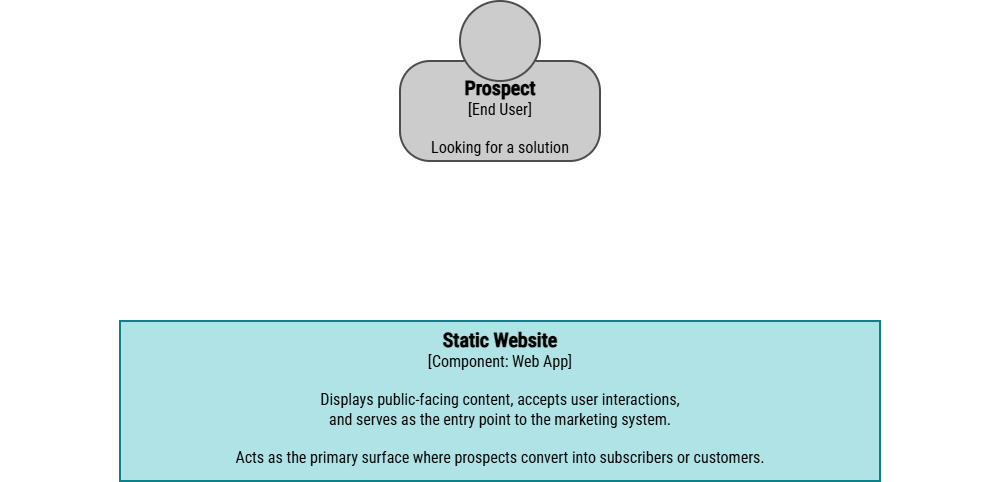

The diagram above was exported from draw.io. Its source (the exported page's mxGraphModel, read from the mxfile embedded in the PNG):
<mxGraphModel dx="1626" dy="675" grid="1" gridSize="10" guides="1" tooltips="1" connect="1" arrows="1" fold="1" page="1" pageScale="1" pageWidth="1169" pageHeight="827" math="0" shadow="0">
  <root>
    <mxCell id="wciumZGh0SxPtyql-4xr-0" />
    <mxCell id="wciumZGh0SxPtyql-4xr-1" parent="wciumZGh0SxPtyql-4xr-0" />
    <mxCell id="-v3JSVhA_tcbyQjX4XVY-22" parent="wciumZGh0SxPtyql-4xr-1" style="rounded=0;whiteSpace=wrap;html=1;strokeColor=none;" value="" vertex="1">
      <mxGeometry height="480" width="1000" x="40" y="40" as="geometry" />
    </mxCell>
    <mxCell id="SHwcc1rZ2IpKvG3TdNz--0" connectable="0" parent="wciumZGh0SxPtyql-4xr-1" style="group" value="" vertex="1">
      <mxGeometry height="160" width="200" x="440" y="40" as="geometry" />
    </mxCell>
    <mxCell id="SHwcc1rZ2IpKvG3TdNz--1" parent="SHwcc1rZ2IpKvG3TdNz--0" style="rounded=1;whiteSpace=wrap;html=1;strokeWidth=2;glass=0;arcSize=30;fontFamily=Roboto Condensed;fontSource=https%3A%2F%2Ffonts.googleapis.com%2Fcss%3Ffamily%3DRoboto%2BCondensed;verticalAlign=top;strokeColor=light-dark(#4D4D4D,#EDEDED);fillColor=light-dark(#CCCCCC,#EDEDED);fontColor=#000000;fontSize=16;spacingTop=8;" value="&lt;b&gt;&lt;font style=&quot;font-size: 20px;&quot;&gt;&lt;font&gt;&lt;span&gt;Prospect&lt;/span&gt;&lt;/font&gt;&lt;br&gt;&lt;/font&gt;&lt;/b&gt;[End User]&lt;div&gt;&lt;br&gt;&lt;/div&gt;&lt;div&gt;Looking for a solution&lt;br&gt;&lt;/div&gt;" vertex="1">
      <mxGeometry height="100" width="200" y="60" as="geometry" />
    </mxCell>
    <mxCell id="SHwcc1rZ2IpKvG3TdNz--2" parent="SHwcc1rZ2IpKvG3TdNz--0" style="ellipse;whiteSpace=wrap;html=1;aspect=fixed;strokeWidth=2;strokeColor=light-dark(#4D4D4D,#EDEDED);fillColor=light-dark(#CCCCCC,#EDEDED);fontFamily=Roboto Condensed;fontSource=https%3A%2F%2Ffonts.googleapis.com%2Fcss%3Ffamily%3DRoboto%2BCondensed;fontColor=#000000;fontSize=16;" value="" vertex="1">
      <mxGeometry height="80" width="80" x="60" as="geometry" />
    </mxCell>
    <mxCell id="SHwcc1rZ2IpKvG3TdNz--3" parent="wciumZGh0SxPtyql-4xr-1" style="rounded=0;whiteSpace=wrap;html=1;strokeWidth=2;fillColor=#b0e3e6;strokeColor=#0e8088;verticalAlign=top;fontFamily=Roboto Condensed;fontSource=https%3A%2F%2Ffonts.googleapis.com%2Fcss%3Ffamily%3DRoboto%2BCondensed;fontSize=16;" value="&lt;font&gt;&lt;font style=&quot;font-size: 20px;&quot;&gt;&lt;b&gt;&lt;font&gt;Static Website&lt;/font&gt;&lt;/b&gt;&lt;br&gt;&lt;/font&gt;&lt;font&gt;[&lt;/font&gt;&lt;/font&gt;&lt;span&gt;Component&lt;/span&gt;&lt;font&gt;&lt;font&gt;: Web App]&lt;/font&gt;&lt;/font&gt;&lt;div&gt;&lt;font&gt;&lt;font&gt;&lt;br&gt;&lt;/font&gt;&lt;/font&gt;&lt;/div&gt;&lt;div&gt;&lt;font data-font-src=&quot;https://fonts.googleapis.com/css?family=IBM+Plex+Mono&quot;&gt;Displays public-facing content, accepts user interactions, &lt;br&gt;and serves as the entry point to the marketing system.&lt;br&gt;&lt;br&gt;Acts as the primary surface where prospects convert into subscribers or customers.&lt;/font&gt;&lt;/div&gt;" vertex="1">
      <mxGeometry height="160" width="760" x="160" y="360" as="geometry" />
    </mxCell>
  </root>
</mxGraphModel>